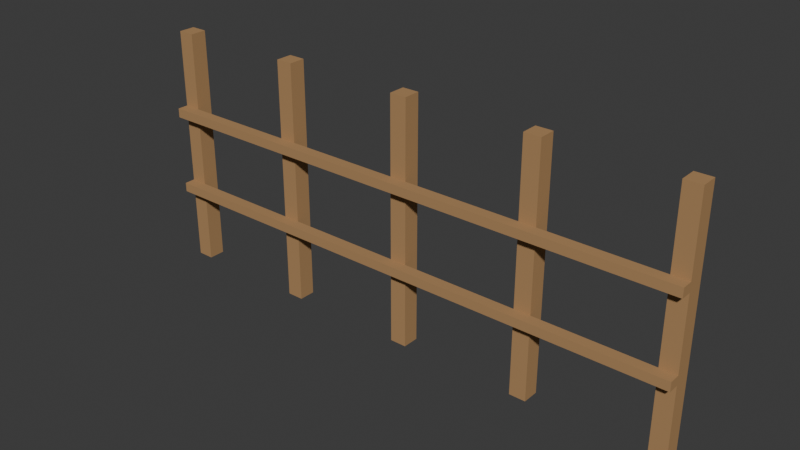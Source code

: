 # Source: palisade.blend  (saved by Blender 4.3.34; exported with 4.5.12 LTS)
import bpy
from mathutils import Matrix  # noqa: F401  (used for matrix-valued properties, if any)

bpy.ops.wm.read_factory_settings(use_empty=True)
scene = bpy.context.scene
scene.name = 'Scene'

# ---- collections
col_collection = bpy.data.collections.new('Collection'); scene.collection.children.link(col_collection)

# ---- materials (node trees are filled in below, after node groups)
mat_stage2a_d_provisional_wood = bpy.data.materials.new('Stage2A_D_provisional_wood')
mat_stage2a_d_provisional_wood.diffuse_color = (0.43, 0.255, 0.12, 1.0)

# ---- material node trees

# ---- world
world_world = bpy.data.worlds.new('World'); scene.world = world_world
world_world.use_nodes = True; world_world.node_tree.nodes.clear()
_N = world_world.node_tree.nodes; _L = world_world.node_tree.links
n0 = _N.new('ShaderNodeOutputWorld'); n0.name = 'World Output'; n0.location = (300, 300)
n1 = _N.new('ShaderNodeBackground'); n1.name = 'Background'; n1.location = (10, 300)
n1.inputs[0].default_value = (0.05088, 0.05088, 0.05088, 1.0)
_L.new(n1.outputs[0], n0.inputs[0])
n0.is_active_output = True
world_world.color = (0.05088, 0.05088, 0.05088)
world_world.sun_shadow_jitter_overblur = 0.0

# ---- meshes
me_post_001 = bpy.data.meshes.new('Post_001')
me_post_001.from_pydata([(-2.475, -0.075, 0.0), (-2.475, -0.075, 2.2), (-2.475, 0.075, 0.0), (-2.475, 0.075, 2.2), (-2.325, -0.075, 2.2), (-2.325, -0.075, 0.0), (-2.325, 0.075, 0.0), (-2.325, 0.075, 2.2)], [], [(0, 1, 2), (2, 1, 3), (4, 5, 6), (4, 6, 7), (5, 4, 0), (0, 4, 1), (7, 6, 2), (7, 2, 3), (2, 6, 0), (0, 6, 5), (7, 3, 1), (7, 1, 4)])
me_post_001.materials.append(mat_stage2a_d_provisional_wood)
me_post_001.update()
me_post_002 = bpy.data.meshes.new('Post_002')
me_post_002.from_pydata([(-1.275, -0.075, 0.0), (-1.275, -0.075, 2.2), (-1.275, 0.075, 0.0), (-1.275, 0.075, 2.2), (-1.125, -0.075, 2.2), (-1.125, -0.075, 0.0), (-1.125, 0.075, 0.0), (-1.125, 0.075, 2.2)], [], [(0, 1, 2), (2, 1, 3), (4, 5, 6), (4, 6, 7), (5, 4, 0), (0, 4, 1), (7, 6, 2), (7, 2, 3), (2, 6, 0), (0, 6, 5), (7, 3, 1), (7, 1, 4)])
me_post_002.materials.append(mat_stage2a_d_provisional_wood)
me_post_002.update()
me_post_003 = bpy.data.meshes.new('Post_003')
me_post_003.from_pydata([(-0.075, -0.075, 0.0), (-0.075, -0.075, 2.2), (-0.075, 0.075, 0.0), (-0.075, 0.075, 2.2), (0.075, -0.075, 2.2), (0.075, -0.075, 0.0), (0.075, 0.075, 0.0), (0.075, 0.075, 2.2)], [], [(0, 1, 2), (2, 1, 3), (4, 5, 6), (4, 6, 7), (5, 4, 0), (0, 4, 1), (7, 6, 2), (7, 2, 3), (2, 6, 0), (0, 6, 5), (7, 3, 1), (7, 1, 4)])
me_post_003.materials.append(mat_stage2a_d_provisional_wood)
me_post_003.update()
me_post_004 = bpy.data.meshes.new('Post_004')
me_post_004.from_pydata([(1.125, -0.075, 0.0), (1.125, -0.075, 2.2), (1.125, 0.075, 0.0), (1.125, 0.075, 2.2), (1.275, -0.075, 2.2), (1.275, -0.075, 0.0), (1.275, 0.075, 0.0), (1.275, 0.075, 2.2)], [], [(0, 1, 2), (2, 1, 3), (4, 5, 6), (4, 6, 7), (5, 4, 0), (0, 4, 1), (7, 6, 2), (7, 2, 3), (2, 6, 0), (0, 6, 5), (7, 3, 1), (7, 1, 4)])
me_post_004.materials.append(mat_stage2a_d_provisional_wood)
me_post_004.update()
me_post_005 = bpy.data.meshes.new('Post_005')
me_post_005.from_pydata([(2.325, -0.075, 0.0), (2.325, -0.075, 2.2), (2.325, 0.075, 0.0), (2.325, 0.075, 2.2), (2.475, -0.075, 2.2), (2.475, -0.075, 0.0), (2.475, 0.075, 0.0), (2.475, 0.075, 2.2)], [], [(0, 1, 2), (2, 1, 3), (4, 5, 6), (4, 6, 7), (5, 4, 0), (0, 4, 1), (7, 6, 2), (7, 2, 3), (2, 6, 0), (0, 6, 5), (7, 3, 1), (7, 1, 4)])
me_post_005.materials.append(mat_stage2a_d_provisional_wood)
me_post_005.update()
me_rail_001 = bpy.data.meshes.new('Rail_001')
me_rail_001.from_pydata([(-2.475, -0.174, 0.6913), (-2.475, -0.174, 0.7753), (-2.475, -0.075, 0.6913), (-2.475, -0.075, 0.7753), (2.475, -0.174, 0.7753), (2.475, -0.174, 0.6913), (2.475, -0.075, 0.6913), (2.475, -0.075, 0.7753)], [], [(0, 1, 2), (2, 1, 3), (4, 5, 6), (4, 6, 7), (5, 4, 0), (0, 4, 1), (7, 6, 2), (7, 2, 3), (2, 6, 0), (0, 6, 5), (7, 3, 1), (7, 1, 4)])
me_rail_001.materials.append(mat_stage2a_d_provisional_wood)
me_rail_001.update()
me_rail_002 = bpy.data.meshes.new('Rail_002')
me_rail_002.from_pydata([(-2.475, -0.174, 1.425), (-2.475, -0.174, 1.509), (-2.475, -0.075, 1.425), (-2.475, -0.075, 1.509), (2.475, -0.174, 1.509), (2.475, -0.174, 1.425), (2.475, -0.075, 1.425), (2.475, -0.075, 1.509)], [], [(0, 1, 2), (2, 1, 3), (4, 5, 6), (4, 6, 7), (5, 4, 0), (0, 4, 1), (7, 6, 2), (7, 2, 3), (2, 6, 0), (0, 6, 5), (7, 3, 1), (7, 1, 4)])
me_rail_002.materials.append(mat_stage2a_d_provisional_wood)
me_rail_002.update()

# ---- objects
ob_post_001 = bpy.data.objects.new('Post_001', me_post_001)
ob_post_002 = bpy.data.objects.new('Post_002', me_post_002)
ob_post_003 = bpy.data.objects.new('Post_003', me_post_003)
ob_post_004 = bpy.data.objects.new('Post_004', me_post_004)
ob_post_005 = bpy.data.objects.new('Post_005', me_post_005)
ob_rail_001 = bpy.data.objects.new('Rail_001', me_rail_001)
ob_rail_002 = bpy.data.objects.new('Rail_002', me_rail_002)

# ---- transforms, parenting, visibility, modifiers, constraints
ob_post_001.location = (0.0, 0.0, 0.0)
ob_post_002.location = (0.0, 0.0, 0.0)
ob_post_003.location = (0.0, 0.0, 0.0)
ob_post_004.location = (0.0, 0.0, 0.0)
ob_post_005.location = (0.0, 0.0, 0.0)
ob_rail_001.location = (0.0, 0.0, 0.0)
ob_rail_002.location = (0.0, 0.0, 0.0)

# ---- collection membership
col_collection.objects.link(ob_post_001)
col_collection.objects.link(ob_post_002)
col_collection.objects.link(ob_post_003)
col_collection.objects.link(ob_post_004)
col_collection.objects.link(ob_post_005)
col_collection.objects.link(ob_rail_001)
col_collection.objects.link(ob_rail_002)

# ---- scene / render settings (as saved in the file)
scene.frame_start = 1; scene.frame_end = 250; scene.frame_set(1)
scene.render.engine = 'BLENDER_EEVEE_NEXT'
bpy.context.view_layer.update()

# ---- added for rendering (the .blend has no active camera and no usable light): camera, sun
cam_auto = bpy.data.cameras.new('AutoCamera')
cam_auto.lens = 50.0
cam_auto.sensor_width = 36.0
cam_auto.clip_end = 1000.0
ob_auto_camera = bpy.data.objects.new('AutoCamera', cam_auto)
scene.collection.objects.link(ob_auto_camera)
ob_auto_camera.location = (5.01712, -6.07004, 5.11369)
ob_auto_camera.rotation_euler = (1.09748, -7.21219e-08, 0.694738)
scene.camera = ob_auto_camera
light_auto_sun = bpy.data.lights.new('AutoSun', 'SUN')
light_auto_sun.energy = 3.0
light_auto_sun.angle = 0.0523599
ob_auto_sun = bpy.data.objects.new('AutoSun', light_auto_sun)
scene.collection.objects.link(ob_auto_sun)
ob_auto_sun.rotation_euler = (0.872665, 0.174533, 0.523599)
bpy.context.view_layer.update()
